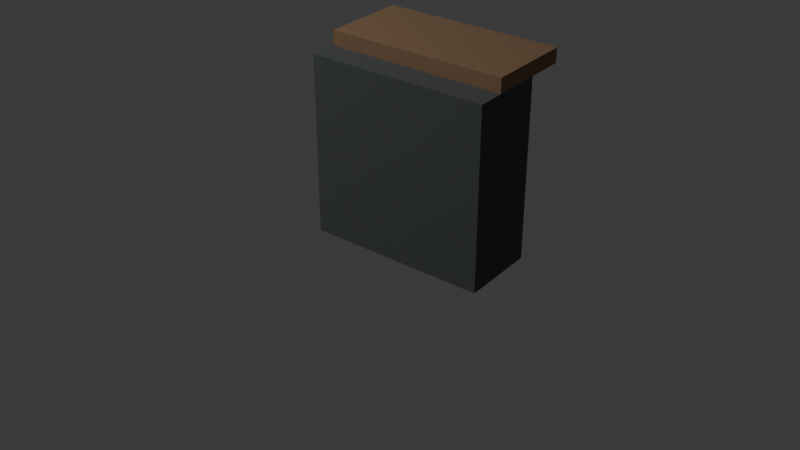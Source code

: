 # Source: df_plateau_edge_a.blend  (saved by Blender 5.1.30; exported with 4.5.12 LTS)
import bpy
from mathutils import Matrix  # noqa: F401  (used for matrix-valued properties, if any)

bpy.ops.wm.read_factory_settings(use_empty=True)
scene = bpy.context.scene
scene.name = 'Scene'

# ---- collections
col_collection = bpy.data.collections.new('Collection'); scene.collection.children.link(col_collection)

# ---- materials (node trees are filled in below, after node groups)
mat_dark_rock_002 = bpy.data.materials.new('dark_rock.002')
mat_dark_rock_002.diffuse_color = (0.09, 0.1, 0.1, 1.0)
mat_muddy_dirt_002 = bpy.data.materials.new('muddy_dirt.002')
mat_muddy_dirt_002.diffuse_color = (0.3, 0.18, 0.1, 1.0)
mat_dark_moss_002 = bpy.data.materials.new('dark_moss.002')
mat_dark_moss_002.diffuse_color = (0.04, 0.18, 0.08, 1.0)

# ---- material node trees
mat_dark_rock_002.use_nodes = True; mat_dark_rock_002.node_tree.nodes.clear()
_N = mat_dark_rock_002.node_tree.nodes; _L = mat_dark_rock_002.node_tree.links
n0 = _N.new('ShaderNodeBsdfPrincipled'); n0.name = 'Principled BSDF'; n0.location = (-200, 100)
n0.inputs[0].default_value = (0.09, 0.1, 0.1, 1.0)
n0.inputs[2].default_value = 0.92
n1 = _N.new('ShaderNodeOutputMaterial'); n1.name = 'Material Output'; n1.location = (200, 100)
_L.new(n0.outputs[0], n1.inputs[0])
n1.is_active_output = True
mat_muddy_dirt_002.use_nodes = True; mat_muddy_dirt_002.node_tree.nodes.clear()
_N = mat_muddy_dirt_002.node_tree.nodes; _L = mat_muddy_dirt_002.node_tree.links
n0 = _N.new('ShaderNodeBsdfPrincipled'); n0.name = 'Principled BSDF'; n0.location = (-200, 100)
n0.inputs[0].default_value = (0.3, 0.18, 0.1, 1.0)
n0.inputs[2].default_value = 0.92
n1 = _N.new('ShaderNodeOutputMaterial'); n1.name = 'Material Output'; n1.location = (200, 100)
_L.new(n0.outputs[0], n1.inputs[0])
n1.is_active_output = True
mat_dark_moss_002.use_nodes = True; mat_dark_moss_002.node_tree.nodes.clear()
_N = mat_dark_moss_002.node_tree.nodes; _L = mat_dark_moss_002.node_tree.links
n0 = _N.new('ShaderNodeBsdfPrincipled'); n0.name = 'Principled BSDF'; n0.location = (-200, 100)
n0.inputs[0].default_value = (0.04, 0.18, 0.08, 1.0)
n0.inputs[2].default_value = 0.92
n1 = _N.new('ShaderNodeOutputMaterial'); n1.name = 'Material Output'; n1.location = (200, 100)
_L.new(n0.outputs[0], n1.inputs[0])
n1.is_active_output = True

# ---- world
world_world = bpy.data.worlds.new('World'); scene.world = world_world
world_world.use_nodes = True; world_world.node_tree.nodes.clear()
_N = world_world.node_tree.nodes; _L = world_world.node_tree.links
n0 = _N.new('ShaderNodeOutputWorld'); n0.name = 'World Output'; n0.location = (200, 100)
n1 = _N.new('ShaderNodeBackground'); n1.name = 'Background'; n1.location = (-200, 100)
n1.inputs[0].default_value = (0.05088, 0.05088, 0.05088, 1.0)
_L.new(n1.outputs[0], n0.inputs[0])
n0.is_active_output = True
world_world.color = (0.05088, 0.05088, 0.05088)
world_world.sun_shadow_jitter_overblur = 0.0

# ---- cameras
cam_camera_003 = bpy.data.cameras.new('Camera.003')

# ---- lights
light_area_002 = bpy.data.lights.new('Area.002', 'AREA')
light_area_002.energy = 300.0
light_area_002.size = 4.0
light_area_002.size_y = 1.0

# ---- meshes
me_cube_014 = bpy.data.meshes.new('Cube.014')
me_cube_014.from_pydata([(-0.5, -0.21, -0.5), (-0.5, -0.21, 0.5), (-0.5, 0.21, -0.5), (-0.5, 0.21, 0.5), (0.5, -0.21, -0.5), (0.5, -0.21, 0.5), (0.5, 0.21, -0.5), (0.5, 0.21, 0.5)], [], [(0, 1, 3, 2), (2, 3, 7, 6), (6, 7, 5, 4), (4, 5, 1, 0), (2, 6, 4, 0), (7, 3, 1, 5)])
_uv = me_cube_014.uv_layers.new(name='UVMap')
_uv.uv.foreach_set('vector', [0.375, 0.0, 0.625, 0.0, 0.625, 0.25, 0.375, 0.25, 0.375, 0.25, 0.625, 0.25, 0.625, 0.5, 0.375, 0.5, 0.375, 0.5, 0.625, 0.5, 0.625, 0.75, 0.375, 0.75, 0.375, 0.75, 0.625, 0.75, 0.625, 1.0, 0.375, 1.0, 0.125, 0.5, 0.375, 0.5, 0.375, 0.75, 0.125, 0.75, 0.625, 0.5, 0.875, 0.5, 0.875, 0.75, 0.625, 0.75])
me_cube_014.materials.append(mat_dark_rock_002)
me_cube_014.update()
me_cube_015 = bpy.data.meshes.new('Cube.015')
me_cube_015.from_pydata([(-0.5, -0.24, -0.04), (-0.5, -0.24, 0.04), (-0.5, 0.24, -0.04), (-0.5, 0.24, 0.04), (0.5, -0.24, -0.04), (0.5, -0.24, 0.04), (0.5, 0.24, -0.04), (0.5, 0.24, 0.04)], [], [(0, 1, 3, 2), (2, 3, 7, 6), (6, 7, 5, 4), (4, 5, 1, 0), (2, 6, 4, 0), (7, 3, 1, 5)])
_uv = me_cube_015.uv_layers.new(name='UVMap')
_uv.uv.foreach_set('vector', [0.375, 0.0, 0.625, 0.0, 0.625, 0.25, 0.375, 0.25, 0.375, 0.25, 0.625, 0.25, 0.625, 0.5, 0.375, 0.5, 0.375, 0.5, 0.625, 0.5, 0.625, 0.75, 0.375, 0.75, 0.375, 0.75, 0.625, 0.75, 0.625, 1.0, 0.375, 1.0, 0.125, 0.5, 0.375, 0.5, 0.375, 0.75, 0.125, 0.75, 0.625, 0.5, 0.875, 0.5, 0.875, 0.75, 0.625, 0.75])
me_cube_015.materials.append(mat_muddy_dirt_002)
me_cube_015.update()
me_cube_016 = bpy.data.meshes.new('Cube.016')
me_cube_016.from_pydata([(-0.16, -0.06, -0.225), (-0.16, -0.06, 0.225), (-0.16, 0.06, -0.225), (-0.16, 0.06, 0.225), (0.16, -0.06, -0.225), (0.16, -0.06, 0.225), (0.16, 0.06, -0.225), (0.16, 0.06, 0.225)], [], [(0, 1, 3, 2), (2, 3, 7, 6), (6, 7, 5, 4), (4, 5, 1, 0), (2, 6, 4, 0), (7, 3, 1, 5)])
_uv = me_cube_016.uv_layers.new(name='UVMap')
_uv.uv.foreach_set('vector', [0.375, 0.0, 0.625, 0.0, 0.625, 0.25, 0.375, 0.25, 0.375, 0.25, 0.625, 0.25, 0.625, 0.5, 0.375, 0.5, 0.375, 0.5, 0.625, 0.5, 0.625, 0.75, 0.375, 0.75, 0.375, 0.75, 0.625, 0.75, 0.625, 1.0, 0.375, 1.0, 0.125, 0.5, 0.375, 0.5, 0.375, 0.75, 0.125, 0.75, 0.625, 0.5, 0.875, 0.5, 0.875, 0.75, 0.625, 0.75])
me_cube_016.materials.append(mat_dark_moss_002)
me_cube_016.update()

# ---- objects
ob_plateau_edge_slab = bpy.data.objects.new('plateau_edge_slab', me_cube_014)
ob_mud_top = bpy.data.objects.new('mud_top', me_cube_015)
ob_moss_hang = bpy.data.objects.new('moss_hang', me_cube_016)
ob_area = bpy.data.objects.new('Area', light_area_002)
ob_camera = bpy.data.objects.new('Camera', cam_camera_003)

# ---- transforms, parenting, visibility, modifiers, constraints
ob_plateau_edge_slab.location = (0.0, 0.0, 0.5)
ob_mud_top.location = (0.0, 0.18, 1.04)
ob_moss_hang.location = (-0.22, -0.12, 0.74)
ob_area.location = (-3.0, -4.0, 6.0)
ob_camera.location = (3.0, -4.0, 3.0)
ob_camera.rotation_euler = (1.047, 0.0, 0.6632)

# ---- collection membership
col_collection.objects.link(ob_plateau_edge_slab)
col_collection.objects.link(ob_mud_top)
col_collection.objects.link(ob_moss_hang)
col_collection.objects.link(ob_area)
col_collection.objects.link(ob_camera)

# ---- scene / render settings (as saved in the file)
scene.camera = ob_camera
scene.frame_start = 1; scene.frame_end = 250; scene.frame_set(1)
scene.render.engine = 'BLENDER_EEVEE_NEXT'
scene.render.bake_bias = 0.0
scene.render.bake_samples = 0
scene.cycles.sampling_pattern = 'TABULATED_SOBOL'
scene.eevee.use_volume_custom_range = False
bpy.context.view_layer.update()
